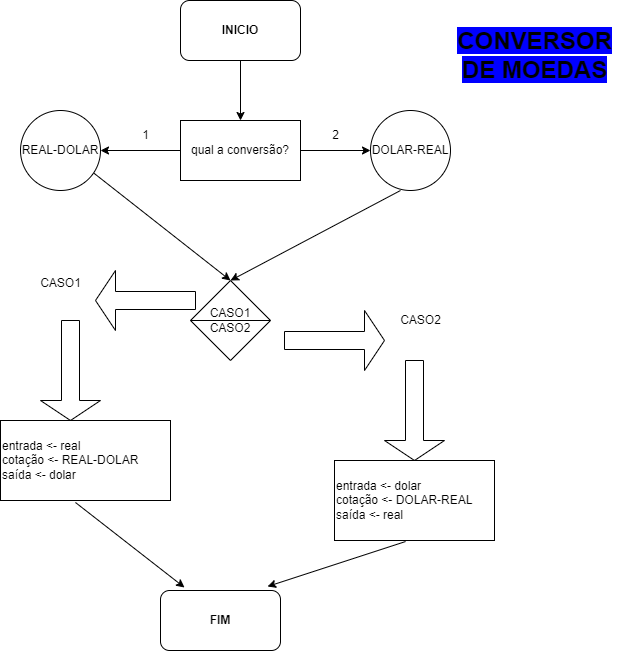

The diagram above was exported from draw.io. Its source (the exported page's mxGraphModel, read from the mxfile embedded in the PNG):
<mxGraphModel dx="880" dy="468" grid="1" gridSize="10" guides="1" tooltips="1" connect="1" arrows="1" fold="1" page="1" pageScale="1" pageWidth="827" pageHeight="1169" math="0" shadow="0">
  <root>
    <mxCell id="0" />
    <mxCell id="1" parent="0" />
    <mxCell id="GWkvPrk9n8CBN2y6cXPs-1" value="qual a conversão?" style="rounded=0;whiteSpace=wrap;html=1;" vertex="1" parent="1">
      <mxGeometry x="310" y="130" width="120" height="60" as="geometry" />
    </mxCell>
    <mxCell id="GWkvPrk9n8CBN2y6cXPs-4" value="" style="endArrow=classic;html=1;rounded=0;exitX=0;exitY=0.5;exitDx=0;exitDy=0;" edge="1" parent="1" source="GWkvPrk9n8CBN2y6cXPs-1">
      <mxGeometry width="50" height="50" relative="1" as="geometry">
        <mxPoint x="390" y="360" as="sourcePoint" />
        <mxPoint x="230" y="160" as="targetPoint" />
        <Array as="points" />
      </mxGeometry>
    </mxCell>
    <mxCell id="GWkvPrk9n8CBN2y6cXPs-5" value="" style="endArrow=classic;html=1;rounded=0;exitX=1;exitY=0.5;exitDx=0;exitDy=0;" edge="1" parent="1" source="GWkvPrk9n8CBN2y6cXPs-1">
      <mxGeometry width="50" height="50" relative="1" as="geometry">
        <mxPoint x="320" y="170" as="sourcePoint" />
        <mxPoint x="500" y="160" as="targetPoint" />
        <Array as="points" />
      </mxGeometry>
    </mxCell>
    <mxCell id="GWkvPrk9n8CBN2y6cXPs-6" value="1" style="text;html=1;align=center;verticalAlign=middle;resizable=0;points=[];autosize=1;strokeColor=none;fillColor=none;" vertex="1" parent="1">
      <mxGeometry x="260" y="130" width="30" height="30" as="geometry" />
    </mxCell>
    <mxCell id="GWkvPrk9n8CBN2y6cXPs-7" value="2" style="text;html=1;align=center;verticalAlign=middle;resizable=0;points=[];autosize=1;strokeColor=none;fillColor=none;" vertex="1" parent="1">
      <mxGeometry x="450" y="130" width="30" height="30" as="geometry" />
    </mxCell>
    <mxCell id="GWkvPrk9n8CBN2y6cXPs-8" value="" style="endArrow=classic;html=1;rounded=0;" edge="1" parent="1">
      <mxGeometry width="50" height="50" relative="1" as="geometry">
        <mxPoint x="220" y="180" as="sourcePoint" />
        <mxPoint x="360" y="290" as="targetPoint" />
      </mxGeometry>
    </mxCell>
    <mxCell id="GWkvPrk9n8CBN2y6cXPs-9" value="REAL-DOLAR" style="ellipse;whiteSpace=wrap;html=1;aspect=fixed;" vertex="1" parent="1">
      <mxGeometry x="150" y="120" width="80" height="80" as="geometry" />
    </mxCell>
    <mxCell id="GWkvPrk9n8CBN2y6cXPs-10" value="DOLAR-REAL" style="ellipse;whiteSpace=wrap;html=1;aspect=fixed;" vertex="1" parent="1">
      <mxGeometry x="500" y="120" width="80" height="80" as="geometry" />
    </mxCell>
    <mxCell id="GWkvPrk9n8CBN2y6cXPs-11" value="" style="endArrow=classic;html=1;rounded=0;exitX=0.375;exitY=1;exitDx=0;exitDy=0;exitPerimeter=0;" edge="1" parent="1" source="GWkvPrk9n8CBN2y6cXPs-10">
      <mxGeometry width="50" height="50" relative="1" as="geometry">
        <mxPoint x="390" y="360" as="sourcePoint" />
        <mxPoint x="360" y="290" as="targetPoint" />
      </mxGeometry>
    </mxCell>
    <mxCell id="GWkvPrk9n8CBN2y6cXPs-12" value="CASO1&lt;div&gt;CASO2&lt;/div&gt;" style="shape=sortShape;perimeter=rhombusPerimeter;whiteSpace=wrap;html=1;" vertex="1" parent="1">
      <mxGeometry x="320" y="290" width="80" height="80" as="geometry" />
    </mxCell>
    <mxCell id="GWkvPrk9n8CBN2y6cXPs-13" value="" style="shape=singleArrow;direction=west;whiteSpace=wrap;html=1;" vertex="1" parent="1">
      <mxGeometry x="225" y="280" width="100" height="60" as="geometry" />
    </mxCell>
    <mxCell id="GWkvPrk9n8CBN2y6cXPs-14" value="" style="shape=singleArrow;direction=south;whiteSpace=wrap;html=1;" vertex="1" parent="1">
      <mxGeometry x="170" y="330" width="60" height="100" as="geometry" />
    </mxCell>
    <mxCell id="GWkvPrk9n8CBN2y6cXPs-15" value="" style="shape=singleArrow;whiteSpace=wrap;html=1;" vertex="1" parent="1">
      <mxGeometry x="414" y="320" width="100" height="60" as="geometry" />
    </mxCell>
    <mxCell id="GWkvPrk9n8CBN2y6cXPs-16" value="" style="shape=singleArrow;direction=south;whiteSpace=wrap;html=1;" vertex="1" parent="1">
      <mxGeometry x="514" y="370" width="60" height="100" as="geometry" />
    </mxCell>
    <mxCell id="GWkvPrk9n8CBN2y6cXPs-17" value="CASO1" style="text;html=1;align=center;verticalAlign=middle;resizable=0;points=[];autosize=1;strokeColor=none;fillColor=none;" vertex="1" parent="1">
      <mxGeometry x="160" y="278" width="60" height="30" as="geometry" />
    </mxCell>
    <mxCell id="GWkvPrk9n8CBN2y6cXPs-18" value="CASO2" style="text;html=1;align=center;verticalAlign=middle;resizable=0;points=[];autosize=1;strokeColor=none;fillColor=none;" vertex="1" parent="1">
      <mxGeometry x="520" y="315" width="60" height="30" as="geometry" />
    </mxCell>
    <mxCell id="GWkvPrk9n8CBN2y6cXPs-19" value="&lt;b&gt;INICIO&lt;/b&gt;" style="rounded=1;whiteSpace=wrap;html=1;" vertex="1" parent="1">
      <mxGeometry x="310" y="10" width="120" height="60" as="geometry" />
    </mxCell>
    <mxCell id="GWkvPrk9n8CBN2y6cXPs-20" value="" style="endArrow=classic;html=1;rounded=0;exitX=0.5;exitY=1;exitDx=0;exitDy=0;" edge="1" parent="1" source="GWkvPrk9n8CBN2y6cXPs-19" target="GWkvPrk9n8CBN2y6cXPs-1">
      <mxGeometry width="50" height="50" relative="1" as="geometry">
        <mxPoint x="390" y="280" as="sourcePoint" />
        <mxPoint x="440" y="230" as="targetPoint" />
      </mxGeometry>
    </mxCell>
    <mxCell id="GWkvPrk9n8CBN2y6cXPs-21" value="entrada &amp;lt;- real&lt;div&gt;cotação &amp;lt;- REAL-DOLAR&lt;/div&gt;&lt;div&gt;saída &amp;lt;- dolar&lt;/div&gt;" style="rounded=0;whiteSpace=wrap;html=1;align=left;" vertex="1" parent="1">
      <mxGeometry x="130" y="430" width="170" height="80" as="geometry" />
    </mxCell>
    <mxCell id="GWkvPrk9n8CBN2y6cXPs-22" value="entrada &amp;lt;- dolar&lt;div&gt;cotação &amp;lt;- DOLAR-REAL&lt;/div&gt;&lt;div&gt;saída &amp;lt;- real&lt;/div&gt;" style="rounded=0;whiteSpace=wrap;html=1;align=left;" vertex="1" parent="1">
      <mxGeometry x="464" y="470" width="160" height="80" as="geometry" />
    </mxCell>
    <mxCell id="GWkvPrk9n8CBN2y6cXPs-23" value="" style="endArrow=classic;html=1;rounded=0;exitX=0.441;exitY=1.025;exitDx=0;exitDy=0;exitPerimeter=0;entryX=0.2;entryY=-0.05;entryDx=0;entryDy=0;entryPerimeter=0;" edge="1" parent="1" source="GWkvPrk9n8CBN2y6cXPs-21" target="GWkvPrk9n8CBN2y6cXPs-25">
      <mxGeometry width="50" height="50" relative="1" as="geometry">
        <mxPoint x="390" y="480" as="sourcePoint" />
        <mxPoint x="320" y="590" as="targetPoint" />
      </mxGeometry>
    </mxCell>
    <mxCell id="GWkvPrk9n8CBN2y6cXPs-24" value="" style="endArrow=classic;html=1;rounded=0;exitX=0.444;exitY=1.013;exitDx=0;exitDy=0;exitPerimeter=0;entryX=0.892;entryY=-0.067;entryDx=0;entryDy=0;entryPerimeter=0;" edge="1" parent="1" source="GWkvPrk9n8CBN2y6cXPs-22" target="GWkvPrk9n8CBN2y6cXPs-25">
      <mxGeometry width="50" height="50" relative="1" as="geometry">
        <mxPoint x="390" y="480" as="sourcePoint" />
        <mxPoint x="390" y="590" as="targetPoint" />
      </mxGeometry>
    </mxCell>
    <mxCell id="GWkvPrk9n8CBN2y6cXPs-25" value="&lt;b&gt;FIM&lt;/b&gt;" style="rounded=1;whiteSpace=wrap;html=1;" vertex="1" parent="1">
      <mxGeometry x="290" y="600" width="120" height="60" as="geometry" />
    </mxCell>
    <mxCell id="GWkvPrk9n8CBN2y6cXPs-26" value="&lt;font style=&quot;font-size: 24px;&quot;&gt;&lt;b style=&quot;background-color: rgb(0, 0, 255);&quot;&gt;CONVERSOR&lt;/b&gt;&lt;/font&gt;&lt;div&gt;&lt;font style=&quot;font-size: 24px;&quot;&gt;&lt;b style=&quot;background-color: rgb(0, 0, 255);&quot;&gt;DE MOEDAS&lt;/b&gt;&lt;/font&gt;&lt;/div&gt;" style="text;html=1;align=center;verticalAlign=middle;resizable=0;points=[];autosize=1;strokeColor=none;fillColor=none;" vertex="1" parent="1">
      <mxGeometry x="574" y="30" width="180" height="70" as="geometry" />
    </mxCell>
  </root>
</mxGraphModel>